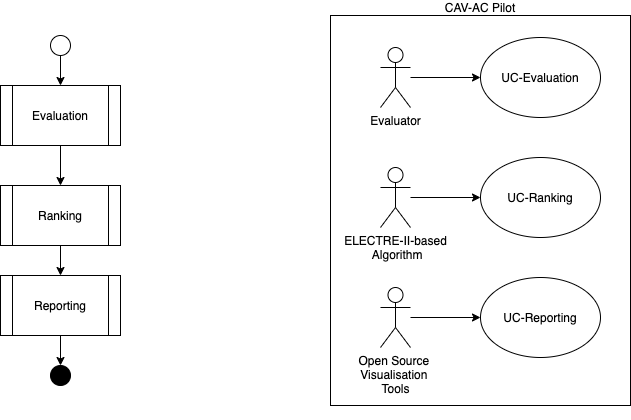

The diagram above was exported from draw.io. Its source (the exported page's mxGraphModel, read from the mxfile embedded in the PNG):
<mxGraphModel dx="1385" dy="584" grid="1" gridSize="10" guides="1" tooltips="1" connect="1" arrows="1" fold="1" page="1" pageScale="1" pageWidth="827" pageHeight="1169" math="0" shadow="0">
  <root>
    <mxCell id="WIyWlLk6GJQsqaUBKTNV-0" />
    <mxCell id="WIyWlLk6GJQsqaUBKTNV-1" parent="WIyWlLk6GJQsqaUBKTNV-0" />
    <mxCell id="v424VJFdDt-tRAgozI1N-10" style="edgeStyle=orthogonalEdgeStyle;rounded=0;orthogonalLoop=1;jettySize=auto;html=1;exitX=0.5;exitY=1;exitDx=0;exitDy=0;entryX=0.5;entryY=0;entryDx=0;entryDy=0;" edge="1" parent="WIyWlLk6GJQsqaUBKTNV-1" source="v424VJFdDt-tRAgozI1N-1" target="v424VJFdDt-tRAgozI1N-6">
      <mxGeometry relative="1" as="geometry" />
    </mxCell>
    <mxCell id="v424VJFdDt-tRAgozI1N-1" value="" style="ellipse;whiteSpace=wrap;html=1;aspect=fixed;" vertex="1" parent="WIyWlLk6GJQsqaUBKTNV-1">
      <mxGeometry x="150" y="110" width="20" height="20" as="geometry" />
    </mxCell>
    <mxCell id="v424VJFdDt-tRAgozI1N-11" style="edgeStyle=orthogonalEdgeStyle;rounded=0;orthogonalLoop=1;jettySize=auto;html=1;exitX=0.5;exitY=1;exitDx=0;exitDy=0;entryX=0.5;entryY=0;entryDx=0;entryDy=0;" edge="1" parent="WIyWlLk6GJQsqaUBKTNV-1" source="v424VJFdDt-tRAgozI1N-6" target="v424VJFdDt-tRAgozI1N-7">
      <mxGeometry relative="1" as="geometry" />
    </mxCell>
    <mxCell id="v424VJFdDt-tRAgozI1N-6" value="Evaluation" style="shape=process;whiteSpace=wrap;html=1;backgroundOutline=1;" vertex="1" parent="WIyWlLk6GJQsqaUBKTNV-1">
      <mxGeometry x="100" y="160" width="120" height="60" as="geometry" />
    </mxCell>
    <mxCell id="v424VJFdDt-tRAgozI1N-12" style="edgeStyle=orthogonalEdgeStyle;rounded=0;orthogonalLoop=1;jettySize=auto;html=1;exitX=0.5;exitY=1;exitDx=0;exitDy=0;" edge="1" parent="WIyWlLk6GJQsqaUBKTNV-1" source="v424VJFdDt-tRAgozI1N-7" target="v424VJFdDt-tRAgozI1N-8">
      <mxGeometry relative="1" as="geometry" />
    </mxCell>
    <mxCell id="v424VJFdDt-tRAgozI1N-7" value="Ranking" style="shape=process;whiteSpace=wrap;html=1;backgroundOutline=1;" vertex="1" parent="WIyWlLk6GJQsqaUBKTNV-1">
      <mxGeometry x="100" y="260" width="120" height="60" as="geometry" />
    </mxCell>
    <mxCell id="v424VJFdDt-tRAgozI1N-13" style="edgeStyle=orthogonalEdgeStyle;rounded=0;orthogonalLoop=1;jettySize=auto;html=1;exitX=0.5;exitY=1;exitDx=0;exitDy=0;entryX=0.5;entryY=0;entryDx=0;entryDy=0;" edge="1" parent="WIyWlLk6GJQsqaUBKTNV-1" source="v424VJFdDt-tRAgozI1N-8" target="v424VJFdDt-tRAgozI1N-9">
      <mxGeometry relative="1" as="geometry" />
    </mxCell>
    <mxCell id="v424VJFdDt-tRAgozI1N-8" value="Reporting" style="shape=process;whiteSpace=wrap;html=1;backgroundOutline=1;" vertex="1" parent="WIyWlLk6GJQsqaUBKTNV-1">
      <mxGeometry x="100" y="350" width="120" height="60" as="geometry" />
    </mxCell>
    <mxCell id="v424VJFdDt-tRAgozI1N-9" value="" style="ellipse;whiteSpace=wrap;html=1;aspect=fixed;fillColor=#000000;" vertex="1" parent="WIyWlLk6GJQsqaUBKTNV-1">
      <mxGeometry x="150" y="440" width="20" height="20" as="geometry" />
    </mxCell>
    <mxCell id="v424VJFdDt-tRAgozI1N-16" style="edgeStyle=orthogonalEdgeStyle;rounded=0;orthogonalLoop=1;jettySize=auto;html=1;entryX=0;entryY=0.5;entryDx=0;entryDy=0;" edge="1" parent="WIyWlLk6GJQsqaUBKTNV-1" source="v424VJFdDt-tRAgozI1N-14" target="v424VJFdDt-tRAgozI1N-15">
      <mxGeometry relative="1" as="geometry" />
    </mxCell>
    <mxCell id="v424VJFdDt-tRAgozI1N-14" value="Evaluator" style="shape=umlActor;verticalLabelPosition=bottom;verticalAlign=top;html=1;outlineConnect=0;fillColor=none;" vertex="1" parent="WIyWlLk6GJQsqaUBKTNV-1">
      <mxGeometry x="480" y="122" width="30" height="60" as="geometry" />
    </mxCell>
    <mxCell id="v424VJFdDt-tRAgozI1N-15" value="UC-Evaluation" style="ellipse;whiteSpace=wrap;html=1;fillColor=none;" vertex="1" parent="WIyWlLk6GJQsqaUBKTNV-1">
      <mxGeometry x="580" y="112" width="120" height="80" as="geometry" />
    </mxCell>
    <mxCell id="v424VJFdDt-tRAgozI1N-17" value="UC-Ranking" style="ellipse;whiteSpace=wrap;html=1;fillColor=none;" vertex="1" parent="WIyWlLk6GJQsqaUBKTNV-1">
      <mxGeometry x="580" y="232" width="120" height="80" as="geometry" />
    </mxCell>
    <mxCell id="v424VJFdDt-tRAgozI1N-19" style="edgeStyle=orthogonalEdgeStyle;rounded=0;orthogonalLoop=1;jettySize=auto;html=1;entryX=0;entryY=0.5;entryDx=0;entryDy=0;" edge="1" parent="WIyWlLk6GJQsqaUBKTNV-1" source="v424VJFdDt-tRAgozI1N-18" target="v424VJFdDt-tRAgozI1N-17">
      <mxGeometry relative="1" as="geometry" />
    </mxCell>
    <mxCell id="v424VJFdDt-tRAgozI1N-18" value="ELECTRE-II-based&lt;br&gt;&amp;nbsp;Algorithm" style="shape=umlActor;verticalLabelPosition=bottom;verticalAlign=top;html=1;outlineConnect=0;fillColor=none;" vertex="1" parent="WIyWlLk6GJQsqaUBKTNV-1">
      <mxGeometry x="480" y="242" width="30" height="60" as="geometry" />
    </mxCell>
    <mxCell id="v424VJFdDt-tRAgozI1N-20" value="UC-Reporting" style="ellipse;whiteSpace=wrap;html=1;fillColor=none;" vertex="1" parent="WIyWlLk6GJQsqaUBKTNV-1">
      <mxGeometry x="580" y="352" width="120" height="80" as="geometry" />
    </mxCell>
    <mxCell id="v424VJFdDt-tRAgozI1N-22" style="edgeStyle=orthogonalEdgeStyle;rounded=0;orthogonalLoop=1;jettySize=auto;html=1;" edge="1" parent="WIyWlLk6GJQsqaUBKTNV-1" source="v424VJFdDt-tRAgozI1N-21" target="v424VJFdDt-tRAgozI1N-20">
      <mxGeometry relative="1" as="geometry" />
    </mxCell>
    <mxCell id="v424VJFdDt-tRAgozI1N-21" value="Open Source &lt;br&gt;Visualisation &lt;br&gt;Tools" style="shape=umlActor;verticalLabelPosition=bottom;verticalAlign=top;html=1;outlineConnect=0;fillColor=none;" vertex="1" parent="WIyWlLk6GJQsqaUBKTNV-1">
      <mxGeometry x="480" y="362" width="30" height="60" as="geometry" />
    </mxCell>
    <mxCell id="v424VJFdDt-tRAgozI1N-23" value="CAV-AC Pilot&lt;br&gt;&lt;br&gt;&lt;br&gt;&lt;br&gt;&lt;br&gt;&lt;br&gt;&lt;br&gt;&lt;br&gt;&lt;br&gt;&lt;br&gt;&lt;br&gt;&lt;br&gt;&lt;br&gt;&lt;br&gt;&lt;br&gt;&lt;br&gt;&lt;br&gt;&lt;br&gt;&lt;br&gt;&lt;br&gt;&lt;br&gt;&lt;br&gt;&lt;br&gt;&lt;br&gt;&lt;br&gt;&lt;br&gt;&lt;br&gt;&lt;br&gt;&lt;br&gt;&lt;br&gt;" style="rounded=0;whiteSpace=wrap;html=1;fillColor=none;" vertex="1" parent="WIyWlLk6GJQsqaUBKTNV-1">
      <mxGeometry x="430" y="90" width="300" height="390" as="geometry" />
    </mxCell>
  </root>
</mxGraphModel>